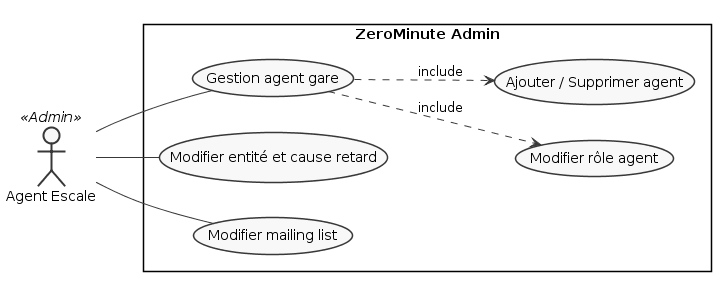

The diagram above was rendered by PlantUML. Its source (embedded in the PNG):
@startuml
left to right direction
skinparam packageStyle rectangle
skinparam monochrome true
skinparam shadowing false

:Agent Escale: as ASC <<Admin>>

rectangle "ZeroMinute Admin" {
    (Gestion agent gare) as gest
    gest .down.> (Modifier rôle agent) : include
    gest .down.> (Ajouter / Supprimer agent) : include
    
    ASC -- gest
    ASC -- (Modifier entité et cause retard)
    ASC -- (Modifier mailing list)
}
@enduml